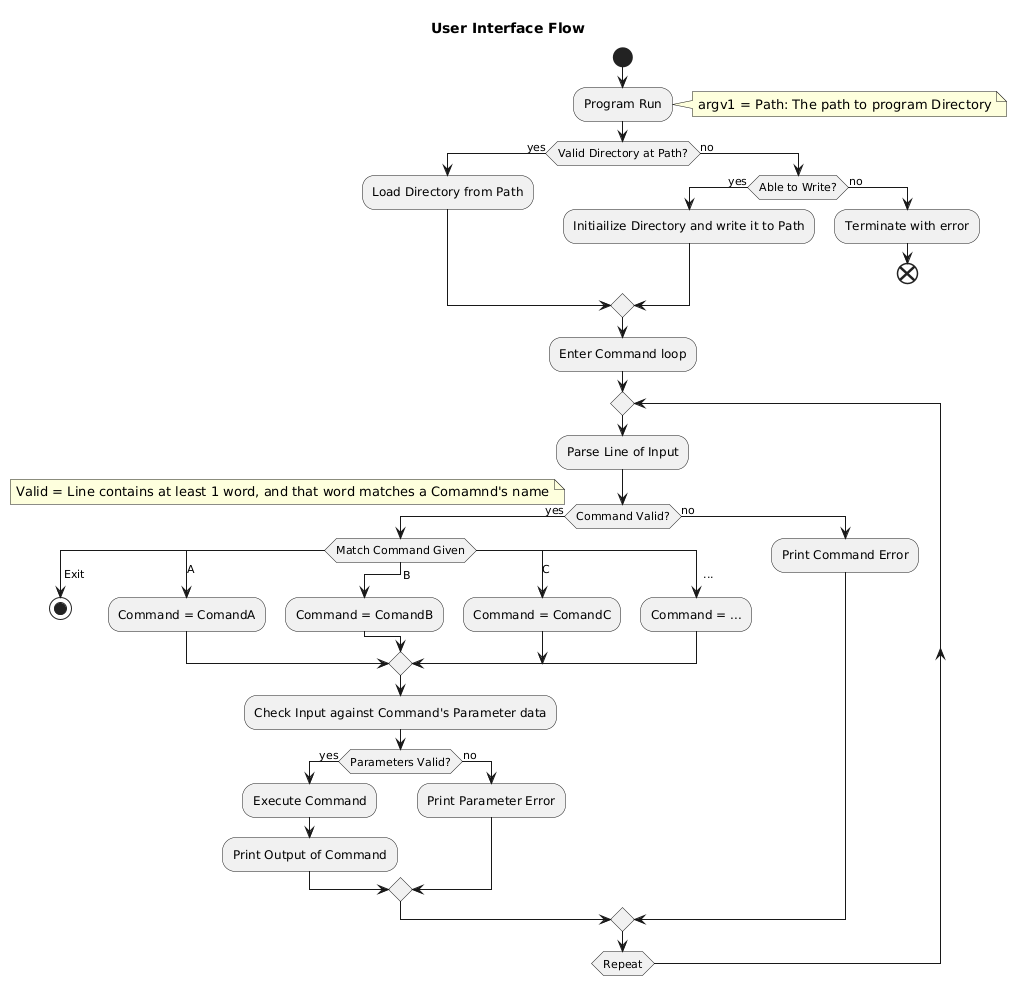

The diagram above was rendered by PlantUML. Its source (embedded in the PNG):
@startuml
title User Interface Flow


start

:Program Run; 
note right: argv1 = Path: The path to program Directory

if (Valid Directory at Path?) then (yes)
  :Load Directory from Path;
else (no)
  if (Able to Write?) then (yes)
    :Initiailize Directory and write it to Path;
  else (no)
    :Terminate with error;
    end
  endif
endif

:Enter Command loop;
repeat
:Parse Line of Input;

if (Command Valid?) then (yes)
note left: Valid = Line contains at least 1 word, and that word matches a Comamnd's name
  switch (Match Command Given)
  case ( Exit )
    stop
  case (A)
    :Command = ComandA;
  case(           B)
    :Command = ComandB;
  case(C)
    :Command = ComandC;
  case (  ...)
    :Command = ...;
  endswitch
  :Check Input against Command's Parameter data;
  if (Parameters Valid?) then (yes)
    :Execute Command;
    :Print Output of Command;
  else (no)
    :Print Parameter Error;
  endif
else (no)
  :Print Command Error;
endif
repeat while (Repeat)
@enduml